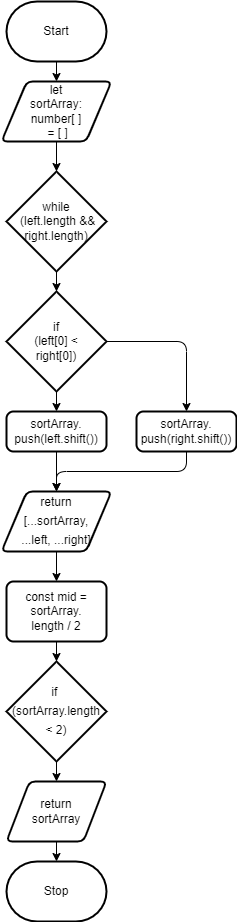

The diagram above was exported from draw.io. Its source (the exported page's mxGraphModel, read from the mxfile embedded in the PNG):
<mxGraphModel dx="431" dy="419" grid="1" gridSize="10" guides="1" tooltips="1" connect="1" arrows="1" fold="1" page="1" pageScale="1" pageWidth="850" pageHeight="1100" math="0" shadow="0">
  <root>
    <mxCell id="0" />
    <mxCell id="1" parent="0" />
    <mxCell id="25" style="edgeStyle=none;html=1;exitX=0.5;exitY=1;exitDx=0;exitDy=0;exitPerimeter=0;entryX=0.5;entryY=0;entryDx=0;entryDy=0;fontSize=12;" edge="1" parent="1" source="2" target="3">
      <mxGeometry relative="1" as="geometry" />
    </mxCell>
    <mxCell id="2" value="Start" style="strokeWidth=2;html=1;shape=mxgraph.flowchart.terminator;whiteSpace=wrap;" vertex="1" parent="1">
      <mxGeometry x="80" y="100" width="100" height="60" as="geometry" />
    </mxCell>
    <mxCell id="24" style="edgeStyle=none;html=1;exitX=0.5;exitY=1;exitDx=0;exitDy=0;entryX=0.5;entryY=0;entryDx=0;entryDy=0;entryPerimeter=0;fontSize=12;" edge="1" parent="1" source="3" target="4">
      <mxGeometry relative="1" as="geometry" />
    </mxCell>
    <mxCell id="3" value="let &lt;br&gt;sortArray: &lt;br&gt;number[ ]&lt;br&gt;&amp;nbsp;= [ ]" style="shape=parallelogram;html=1;strokeWidth=2;perimeter=parallelogramPerimeter;whiteSpace=wrap;rounded=1;arcSize=12;size=0.23;" vertex="1" parent="1">
      <mxGeometry x="75" y="180" width="110" height="60" as="geometry" />
    </mxCell>
    <mxCell id="23" style="edgeStyle=none;html=1;exitX=0.5;exitY=1;exitDx=0;exitDy=0;exitPerimeter=0;entryX=0.5;entryY=0;entryDx=0;entryDy=0;entryPerimeter=0;fontSize=12;" edge="1" parent="1" source="4" target="5">
      <mxGeometry relative="1" as="geometry" />
    </mxCell>
    <mxCell id="4" value="while&lt;br&gt;&amp;nbsp;(left.length &amp;amp;&amp;amp; right.length)" style="strokeWidth=2;html=1;shape=mxgraph.flowchart.decision;whiteSpace=wrap;" vertex="1" parent="1">
      <mxGeometry x="80" y="270" width="100" height="100" as="geometry" />
    </mxCell>
    <mxCell id="9" style="edgeStyle=none;html=1;exitX=1;exitY=0.5;exitDx=0;exitDy=0;exitPerimeter=0;entryX=0.5;entryY=0;entryDx=0;entryDy=0;" edge="1" parent="1" source="5" target="8">
      <mxGeometry relative="1" as="geometry">
        <Array as="points">
          <mxPoint x="260" y="440" />
        </Array>
      </mxGeometry>
    </mxCell>
    <mxCell id="10" style="edgeStyle=none;html=1;exitX=0.5;exitY=1;exitDx=0;exitDy=0;exitPerimeter=0;entryX=0.5;entryY=0;entryDx=0;entryDy=0;" edge="1" parent="1" source="5" target="7">
      <mxGeometry relative="1" as="geometry" />
    </mxCell>
    <mxCell id="5" value="if &lt;br&gt;(left[0] &amp;lt; &lt;br&gt;right[0])" style="strokeWidth=2;html=1;shape=mxgraph.flowchart.decision;whiteSpace=wrap;" vertex="1" parent="1">
      <mxGeometry x="80" y="390" width="100" height="100" as="geometry" />
    </mxCell>
    <mxCell id="13" style="edgeStyle=none;html=1;exitX=0.5;exitY=1;exitDx=0;exitDy=0;entryX=0.5;entryY=0;entryDx=0;entryDy=0;fontSize=12;" edge="1" parent="1" source="7" target="11">
      <mxGeometry relative="1" as="geometry" />
    </mxCell>
    <mxCell id="7" value="sortArray.&lt;br&gt;push(left.shift())&lt;br&gt;" style="rounded=1;whiteSpace=wrap;html=1;absoluteArcSize=1;arcSize=14;strokeWidth=2;" vertex="1" parent="1">
      <mxGeometry x="80" y="510" width="100" height="40" as="geometry" />
    </mxCell>
    <mxCell id="14" style="edgeStyle=none;html=1;exitX=0.5;exitY=1;exitDx=0;exitDy=0;fontSize=12;" edge="1" parent="1" source="8">
      <mxGeometry relative="1" as="geometry">
        <mxPoint x="130" y="590" as="targetPoint" />
        <Array as="points">
          <mxPoint x="260" y="570" />
          <mxPoint x="130" y="570" />
        </Array>
      </mxGeometry>
    </mxCell>
    <mxCell id="8" value="sortArray.&lt;br&gt;push(right.shift())" style="rounded=1;whiteSpace=wrap;html=1;absoluteArcSize=1;arcSize=14;strokeWidth=2;" vertex="1" parent="1">
      <mxGeometry x="210" y="510" width="100" height="40" as="geometry" />
    </mxCell>
    <mxCell id="15" style="edgeStyle=none;html=1;exitX=0.5;exitY=1;exitDx=0;exitDy=0;entryX=0.5;entryY=0;entryDx=0;entryDy=0;fontSize=12;" edge="1" parent="1" source="11" target="12">
      <mxGeometry relative="1" as="geometry" />
    </mxCell>
    <mxCell id="11" value="&lt;div style=&quot;line-height: 19px;&quot;&gt;&lt;div style=&quot;&quot;&gt;return&lt;/div&gt;&lt;div style=&quot;&quot;&gt;&amp;nbsp;[...sortArray,&amp;nbsp;&lt;/div&gt;&lt;div style=&quot;&quot;&gt;...left, ...right]&lt;/div&gt;&lt;div style=&quot;color: rgb(255, 255, 255); font-family: Consolas, &amp;quot;Courier New&amp;quot;, monospace; background-color: rgb(0, 36, 81); font-size: 14px;&quot;&gt;&lt;/div&gt;&lt;/div&gt;" style="shape=parallelogram;html=1;strokeWidth=2;perimeter=parallelogramPerimeter;whiteSpace=wrap;rounded=1;arcSize=12;size=0.23;" vertex="1" parent="1">
      <mxGeometry x="75" y="590" width="110" height="60" as="geometry" />
    </mxCell>
    <mxCell id="19" style="edgeStyle=none;html=1;exitX=0.5;exitY=1;exitDx=0;exitDy=0;entryX=0.5;entryY=0;entryDx=0;entryDy=0;entryPerimeter=0;fontSize=12;" edge="1" parent="1" source="12" target="16">
      <mxGeometry relative="1" as="geometry" />
    </mxCell>
    <mxCell id="12" value="const mid = sortArray.&lt;br&gt;length / 2" style="rounded=1;whiteSpace=wrap;html=1;absoluteArcSize=1;arcSize=14;strokeWidth=2;fontSize=12;" vertex="1" parent="1">
      <mxGeometry x="80" y="680" width="100" height="60" as="geometry" />
    </mxCell>
    <mxCell id="18" style="edgeStyle=none;html=1;exitX=0.5;exitY=1;exitDx=0;exitDy=0;exitPerimeter=0;fontSize=12;" edge="1" parent="1" source="16" target="17">
      <mxGeometry relative="1" as="geometry" />
    </mxCell>
    <mxCell id="16" value="&lt;div style=&quot;line-height: 19px;&quot;&gt;if&amp;nbsp;&lt;/div&gt;&lt;div style=&quot;line-height: 19px;&quot;&gt;(sortArray.length &amp;lt; 2)&lt;/div&gt;" style="strokeWidth=2;html=1;shape=mxgraph.flowchart.decision;whiteSpace=wrap;fontSize=12;" vertex="1" parent="1">
      <mxGeometry x="80" y="760" width="100" height="100" as="geometry" />
    </mxCell>
    <mxCell id="22" style="edgeStyle=none;html=1;exitX=0.5;exitY=1;exitDx=0;exitDy=0;entryX=0.5;entryY=0;entryDx=0;entryDy=0;entryPerimeter=0;fontSize=12;" edge="1" parent="1" source="17" target="20">
      <mxGeometry relative="1" as="geometry" />
    </mxCell>
    <mxCell id="17" value="return &lt;br&gt;sortArray" style="shape=parallelogram;html=1;strokeWidth=2;perimeter=parallelogramPerimeter;whiteSpace=wrap;rounded=1;arcSize=12;size=0.23;fontSize=12;" vertex="1" parent="1">
      <mxGeometry x="80" y="880" width="100" height="60" as="geometry" />
    </mxCell>
    <mxCell id="20" value="Stop" style="strokeWidth=2;html=1;shape=mxgraph.flowchart.terminator;whiteSpace=wrap;fontSize=12;" vertex="1" parent="1">
      <mxGeometry x="80" y="960" width="100" height="60" as="geometry" />
    </mxCell>
  </root>
</mxGraphModel>